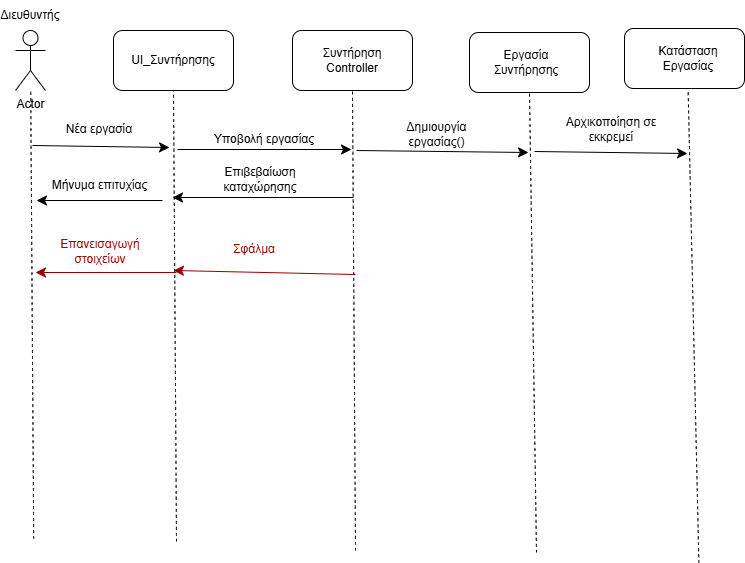

The diagram above was exported from draw.io. Its source (the exported page's mxGraphModel, read from the mxfile embedded in the PNG):
<mxGraphModel dx="891" dy="986" grid="0" gridSize="10" guides="1" tooltips="1" connect="1" arrows="1" fold="1" page="0" pageScale="1" pageWidth="827" pageHeight="1169" math="0" shadow="0">
  <root>
    <mxCell id="0" />
    <mxCell id="1" parent="0" />
    <mxCell id="-I-dsWI-ARntZ_Ax1sZR-1" value="Actor" style="shape=umlActor;verticalLabelPosition=bottom;verticalAlign=top;html=1;outlineConnect=0;" vertex="1" parent="1">
      <mxGeometry x="-7" y="-66" width="30" height="60" as="geometry" />
    </mxCell>
    <mxCell id="-I-dsWI-ARntZ_Ax1sZR-2" value="Διευθυντής" style="text;html=1;align=center;verticalAlign=middle;whiteSpace=wrap;rounded=0;" vertex="1" parent="1">
      <mxGeometry x="-22" y="-96" width="60" height="30" as="geometry" />
    </mxCell>
    <mxCell id="-I-dsWI-ARntZ_Ax1sZR-3" value="" style="endArrow=none;dashed=1;html=1;rounded=0;fontSize=12;startSize=8;endSize=8;curved=1;" edge="1" parent="1" target="-I-dsWI-ARntZ_Ax1sZR-1">
      <mxGeometry width="50" height="50" relative="1" as="geometry">
        <mxPoint x="11.21" y="442.2" as="sourcePoint" />
        <mxPoint x="4.790000000000042" y="46.99999999999996" as="targetPoint" />
      </mxGeometry>
    </mxCell>
    <mxCell id="-I-dsWI-ARntZ_Ax1sZR-4" value="" style="rounded=1;whiteSpace=wrap;html=1;" vertex="1" parent="1">
      <mxGeometry x="91" y="-66" width="120" height="60" as="geometry" />
    </mxCell>
    <mxCell id="-I-dsWI-ARntZ_Ax1sZR-5" value="UI_Συντήρησης" style="text;html=1;align=center;verticalAlign=middle;whiteSpace=wrap;rounded=0;" vertex="1" parent="1">
      <mxGeometry x="121" y="-51" width="60" height="30" as="geometry" />
    </mxCell>
    <mxCell id="-I-dsWI-ARntZ_Ax1sZR-6" value="" style="endArrow=none;dashed=1;html=1;rounded=0;fontSize=12;startSize=8;endSize=8;curved=1;entryX=0.5;entryY=1;entryDx=0;entryDy=0;" edge="1" parent="1" target="-I-dsWI-ARntZ_Ax1sZR-4">
      <mxGeometry width="50" height="50" relative="1" as="geometry">
        <mxPoint x="154" y="445" as="sourcePoint" />
        <mxPoint x="225" y="175" as="targetPoint" />
      </mxGeometry>
    </mxCell>
    <mxCell id="-I-dsWI-ARntZ_Ax1sZR-7" value="" style="endArrow=classic;html=1;rounded=0;fontSize=12;startSize=8;endSize=8;curved=1;" edge="1" parent="1">
      <mxGeometry width="50" height="50" relative="1" as="geometry">
        <mxPoint x="10" y="49" as="sourcePoint" />
        <mxPoint x="147" y="51" as="targetPoint" />
      </mxGeometry>
    </mxCell>
    <mxCell id="-I-dsWI-ARntZ_Ax1sZR-8" value="Νέα εργασία" style="text;html=1;align=center;verticalAlign=middle;whiteSpace=wrap;rounded=0;" vertex="1" parent="1">
      <mxGeometry x="28" y="18" width="98" height="30" as="geometry" />
    </mxCell>
    <mxCell id="-I-dsWI-ARntZ_Ax1sZR-9" value="" style="rounded=1;whiteSpace=wrap;html=1;" vertex="1" parent="1">
      <mxGeometry x="270" y="-66" width="120" height="60" as="geometry" />
    </mxCell>
    <mxCell id="-I-dsWI-ARntZ_Ax1sZR-10" value="Συντήρηση&lt;div&gt;Controller&lt;/div&gt;" style="text;html=1;align=center;verticalAlign=middle;whiteSpace=wrap;rounded=0;" vertex="1" parent="1">
      <mxGeometry x="300" y="-51" width="60" height="30" as="geometry" />
    </mxCell>
    <mxCell id="-I-dsWI-ARntZ_Ax1sZR-11" value="" style="endArrow=none;dashed=1;html=1;rounded=0;fontSize=12;startSize=8;endSize=8;curved=1;entryX=0.5;entryY=1;entryDx=0;entryDy=0;" edge="1" parent="1" target="-I-dsWI-ARntZ_Ax1sZR-9">
      <mxGeometry width="50" height="50" relative="1" as="geometry">
        <mxPoint x="333" y="454" as="sourcePoint" />
        <mxPoint x="290" y="175" as="targetPoint" />
      </mxGeometry>
    </mxCell>
    <mxCell id="-I-dsWI-ARntZ_Ax1sZR-12" value="" style="endArrow=classic;html=1;rounded=0;fontSize=12;startSize=8;endSize=8;curved=1;" edge="1" parent="1">
      <mxGeometry width="50" height="50" relative="1" as="geometry">
        <mxPoint x="155" y="53" as="sourcePoint" />
        <mxPoint x="329" y="53" as="targetPoint" />
      </mxGeometry>
    </mxCell>
    <mxCell id="-I-dsWI-ARntZ_Ax1sZR-14" value="" style="rounded=1;whiteSpace=wrap;html=1;" vertex="1" parent="1">
      <mxGeometry x="447" y="-64" width="120" height="60" as="geometry" />
    </mxCell>
    <mxCell id="-I-dsWI-ARntZ_Ax1sZR-15" value="Εργασία Συντήρησης" style="text;html=1;align=center;verticalAlign=middle;whiteSpace=wrap;rounded=0;" vertex="1" parent="1">
      <mxGeometry x="474" y="-49" width="60" height="30" as="geometry" />
    </mxCell>
    <mxCell id="-I-dsWI-ARntZ_Ax1sZR-16" value="" style="endArrow=none;dashed=1;html=1;rounded=0;fontSize=12;startSize=8;endSize=8;curved=1;entryX=0.5;entryY=1;entryDx=0;entryDy=0;" edge="1" parent="1" target="-I-dsWI-ARntZ_Ax1sZR-14">
      <mxGeometry width="50" height="50" relative="1" as="geometry">
        <mxPoint x="514" y="456" as="sourcePoint" />
        <mxPoint x="456" y="175" as="targetPoint" />
      </mxGeometry>
    </mxCell>
    <mxCell id="-I-dsWI-ARntZ_Ax1sZR-17" value="" style="endArrow=classic;html=1;rounded=0;fontSize=12;startSize=8;endSize=8;curved=1;" edge="1" parent="1">
      <mxGeometry width="50" height="50" relative="1" as="geometry">
        <mxPoint x="334" y="54" as="sourcePoint" />
        <mxPoint x="506" y="56" as="targetPoint" />
      </mxGeometry>
    </mxCell>
    <mxCell id="-I-dsWI-ARntZ_Ax1sZR-18" value="&lt;div&gt;Δημιουργία εργασίας()&lt;/div&gt;" style="text;html=1;align=center;verticalAlign=middle;whiteSpace=wrap;rounded=0;" vertex="1" parent="1">
      <mxGeometry x="355" y="23" width="119" height="30" as="geometry" />
    </mxCell>
    <mxCell id="-I-dsWI-ARntZ_Ax1sZR-41" value="" style="rounded=1;whiteSpace=wrap;html=1;" vertex="1" parent="1">
      <mxGeometry x="602" y="-68" width="120" height="60" as="geometry" />
    </mxCell>
    <mxCell id="-I-dsWI-ARntZ_Ax1sZR-42" value="Κατάσταση Εργασίας" style="text;html=1;align=center;verticalAlign=middle;whiteSpace=wrap;rounded=0;" vertex="1" parent="1">
      <mxGeometry x="636" y="-53" width="60" height="30" as="geometry" />
    </mxCell>
    <mxCell id="-I-dsWI-ARntZ_Ax1sZR-43" value="" style="endArrow=none;dashed=1;html=1;rounded=0;fontSize=12;startSize=8;endSize=8;curved=1;entryX=0.56;entryY=0.977;entryDx=0;entryDy=0;entryPerimeter=0;" edge="1" parent="1">
      <mxGeometry width="50" height="50" relative="1" as="geometry">
        <mxPoint x="676.4" y="466.38" as="sourcePoint" />
        <mxPoint x="665.6" y="-7.999999999999996" as="targetPoint" />
      </mxGeometry>
    </mxCell>
    <mxCell id="-I-dsWI-ARntZ_Ax1sZR-60" value="Υποβολή εργασίας" style="text;html=1;align=center;verticalAlign=middle;whiteSpace=wrap;rounded=0;" vertex="1" parent="1">
      <mxGeometry x="186" y="28" width="112" height="30" as="geometry" />
    </mxCell>
    <mxCell id="-I-dsWI-ARntZ_Ax1sZR-63" value="" style="endArrow=classic;html=1;rounded=0;fontSize=12;startSize=8;endSize=8;curved=1;" edge="1" parent="1">
      <mxGeometry width="50" height="50" relative="1" as="geometry">
        <mxPoint x="331" y="101" as="sourcePoint" />
        <mxPoint x="150" y="101" as="targetPoint" />
      </mxGeometry>
    </mxCell>
    <mxCell id="-I-dsWI-ARntZ_Ax1sZR-68" value="" style="endArrow=classic;html=1;rounded=0;fontSize=12;startSize=8;endSize=8;curved=1;" edge="1" parent="1">
      <mxGeometry width="50" height="50" relative="1" as="geometry">
        <mxPoint x="140" y="104" as="sourcePoint" />
        <mxPoint x="14" y="104" as="targetPoint" />
      </mxGeometry>
    </mxCell>
    <mxCell id="-I-dsWI-ARntZ_Ax1sZR-69" value="Μήνυμα επιτυχίας" style="text;html=1;align=center;verticalAlign=middle;whiteSpace=wrap;rounded=0;" vertex="1" parent="1">
      <mxGeometry x="25.5" y="74" width="103" height="30" as="geometry" />
    </mxCell>
    <mxCell id="-I-dsWI-ARntZ_Ax1sZR-70" value="" style="endArrow=classic;html=1;rounded=0;fontSize=12;startSize=8;endSize=8;curved=1;strokeColor=#990000;" edge="1" parent="1">
      <mxGeometry width="50" height="50" relative="1" as="geometry">
        <mxPoint x="333" y="178" as="sourcePoint" />
        <mxPoint x="151" y="174" as="targetPoint" />
      </mxGeometry>
    </mxCell>
    <mxCell id="-I-dsWI-ARntZ_Ax1sZR-71" value="&lt;font style=&quot;color: rgb(153, 0, 0);&quot;&gt;Σφάλμα&lt;/font&gt;" style="text;html=1;align=center;verticalAlign=middle;whiteSpace=wrap;rounded=0;" vertex="1" parent="1">
      <mxGeometry x="177" y="138" width="110" height="30" as="geometry" />
    </mxCell>
    <mxCell id="-I-dsWI-ARntZ_Ax1sZR-81" value="" style="endArrow=classic;html=1;rounded=0;fontSize=12;startSize=8;endSize=8;curved=1;" edge="1" parent="1">
      <mxGeometry width="50" height="50" relative="1" as="geometry">
        <mxPoint x="512" y="55" as="sourcePoint" />
        <mxPoint x="665" y="57" as="targetPoint" />
      </mxGeometry>
    </mxCell>
    <mxCell id="-I-dsWI-ARntZ_Ax1sZR-82" value="Αρχικοποίηση σε εκκρεμεί" style="text;html=1;align=center;verticalAlign=middle;whiteSpace=wrap;rounded=0;" vertex="1" parent="1">
      <mxGeometry x="540" y="18" width="98" height="30" as="geometry" />
    </mxCell>
    <mxCell id="-I-dsWI-ARntZ_Ax1sZR-83" style="edgeStyle=none;curved=1;rounded=0;orthogonalLoop=1;jettySize=auto;html=1;exitX=0.75;exitY=0;exitDx=0;exitDy=0;fontSize=12;startSize=8;endSize=8;" edge="1" parent="1" source="-I-dsWI-ARntZ_Ax1sZR-82" target="-I-dsWI-ARntZ_Ax1sZR-82">
      <mxGeometry relative="1" as="geometry" />
    </mxCell>
    <mxCell id="-I-dsWI-ARntZ_Ax1sZR-84" value="Επιβεβαίωση καταχώρησης" style="text;html=1;align=center;verticalAlign=middle;whiteSpace=wrap;rounded=0;" vertex="1" parent="1">
      <mxGeometry x="208" y="68" width="60" height="30" as="geometry" />
    </mxCell>
    <mxCell id="-I-dsWI-ARntZ_Ax1sZR-85" value="" style="endArrow=classic;html=1;rounded=0;fontSize=12;startSize=8;endSize=8;curved=1;strokeColor=#990000;" edge="1" parent="1">
      <mxGeometry width="50" height="50" relative="1" as="geometry">
        <mxPoint x="154" y="176" as="sourcePoint" />
        <mxPoint x="13" y="176" as="targetPoint" />
      </mxGeometry>
    </mxCell>
    <mxCell id="-I-dsWI-ARntZ_Ax1sZR-86" value="&lt;font style=&quot;color: rgb(153, 0, 0);&quot;&gt;Επανεισαγωγή στοιχείων&lt;/font&gt;" style="text;html=1;align=center;verticalAlign=middle;whiteSpace=wrap;rounded=0;" vertex="1" parent="1">
      <mxGeometry x="23" y="140" width="110" height="30" as="geometry" />
    </mxCell>
  </root>
</mxGraphModel>